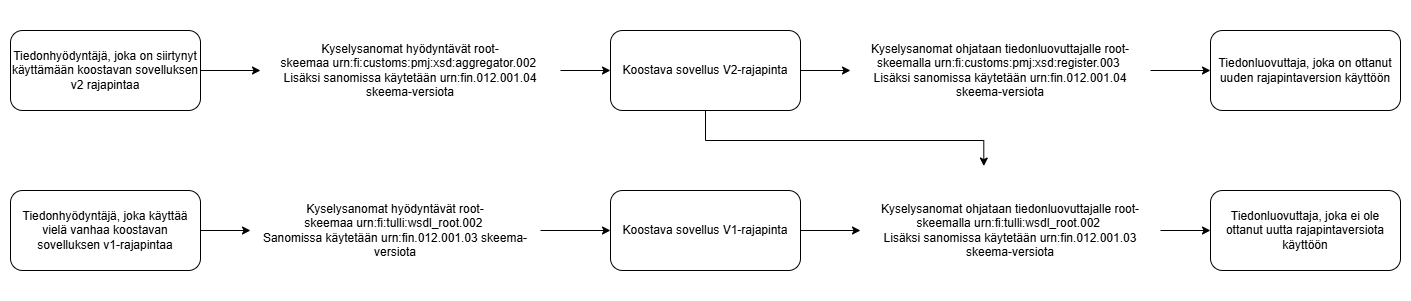

The diagram above was exported from draw.io. Its source (the exported page's mxGraphModel, read from the mxfile embedded in the PNG):
<mxGraphModel dx="2289" dy="1387" grid="1" gridSize="10" guides="1" tooltips="1" connect="1" arrows="1" fold="1" page="0" pageScale="1" pageWidth="827" pageHeight="1169" math="0" shadow="0">
  <root>
    <mxCell id="0" />
    <mxCell id="1" parent="0" />
    <mxCell id="c3RvzaBhzqNINcLcIdmi-10" edge="1" parent="1" source="UyfwCPU7UMo1by9qnasO-1" style="edgeStyle=orthogonalEdgeStyle;rounded=0;orthogonalLoop=1;jettySize=auto;html=1;entryX=0;entryY=0.5;entryDx=0;entryDy=0;" target="c3RvzaBhzqNINcLcIdmi-3">
      <mxGeometry relative="1" as="geometry">
        <Array as="points" />
      </mxGeometry>
    </mxCell>
    <mxCell id="c3RvzaBhzqNINcLcIdmi-1" parent="1" style="rounded=1;whiteSpace=wrap;html=1;" value="Koostava sovellus V2-rajapinta" vertex="1">
      <mxGeometry height="80" width="190" x="150" y="-90" as="geometry" />
    </mxCell>
    <mxCell id="c3RvzaBhzqNINcLcIdmi-11" edge="1" parent="1" source="c3RvzaBhzqNINcLcIdmi-2" style="edgeStyle=orthogonalEdgeStyle;rounded=0;orthogonalLoop=1;jettySize=auto;html=1;" target="UyfwCPU7UMo1by9qnasO-3">
      <mxGeometry relative="1" as="geometry">
        <mxPoint x="380" y="210" as="targetPoint" />
      </mxGeometry>
    </mxCell>
    <mxCell id="c3RvzaBhzqNINcLcIdmi-2" parent="1" style="rounded=1;whiteSpace=wrap;html=1;" value="Koostava sovellus V1-rajapinta" vertex="1">
      <mxGeometry height="80" width="190" x="150" y="70" as="geometry" />
    </mxCell>
    <mxCell id="c3RvzaBhzqNINcLcIdmi-3" parent="1" style="rounded=1;whiteSpace=wrap;html=1;" value="Tiedonluovuttaja, joka on ottanut uuden rajapintaversion käyttöön" vertex="1">
      <mxGeometry height="80" width="190" x="750" y="-90" as="geometry" />
    </mxCell>
    <mxCell id="c3RvzaBhzqNINcLcIdmi-4" parent="1" style="rounded=1;whiteSpace=wrap;html=1;" value="Tiedonluovuttaja, joka ei ole ottanut uutta rajapintaversiota käyttöön" vertex="1">
      <mxGeometry height="80" width="190" x="750" y="70" as="geometry" />
    </mxCell>
    <mxCell id="c3RvzaBhzqNINcLcIdmi-7" edge="1" parent="1" source="c3RvzaBhzqNINcLcIdmi-13" style="edgeStyle=orthogonalEdgeStyle;rounded=0;orthogonalLoop=1;jettySize=auto;html=1;" target="c3RvzaBhzqNINcLcIdmi-1">
      <mxGeometry relative="1" as="geometry" />
    </mxCell>
    <mxCell id="c3RvzaBhzqNINcLcIdmi-5" parent="1" style="rounded=1;whiteSpace=wrap;html=1;" value="Tiedonhyödyntäjä, joka on siirtynyt käyttämään koostavan sovelluksen v2 rajapintaa" vertex="1">
      <mxGeometry height="80" width="190" x="-450" y="-90" as="geometry" />
    </mxCell>
    <mxCell id="c3RvzaBhzqNINcLcIdmi-8" edge="1" parent="1" source="c3RvzaBhzqNINcLcIdmi-14" style="edgeStyle=orthogonalEdgeStyle;rounded=0;orthogonalLoop=1;jettySize=auto;html=1;" target="c3RvzaBhzqNINcLcIdmi-2">
      <mxGeometry relative="1" as="geometry" />
    </mxCell>
    <mxCell id="c3RvzaBhzqNINcLcIdmi-6" parent="1" style="rounded=1;whiteSpace=wrap;html=1;" value="Tiedonhyödyntäjä, joka käyttää vielä vanhaa koostavan sovelluksen v1-rajapintaa" vertex="1">
      <mxGeometry height="80" width="190" x="-450" y="70" as="geometry" />
    </mxCell>
    <mxCell id="c3RvzaBhzqNINcLcIdmi-15" edge="1" parent="1" source="c3RvzaBhzqNINcLcIdmi-5" style="edgeStyle=orthogonalEdgeStyle;rounded=0;orthogonalLoop=1;jettySize=auto;html=1;" target="c3RvzaBhzqNINcLcIdmi-13" value="">
      <mxGeometry relative="1" as="geometry">
        <mxPoint x="-260" y="-50" as="sourcePoint" />
        <mxPoint x="150" y="-50" as="targetPoint" />
      </mxGeometry>
    </mxCell>
    <mxCell id="c3RvzaBhzqNINcLcIdmi-13" parent="1" style="text;html=1;whiteSpace=wrap;strokeColor=none;fillColor=none;align=center;verticalAlign=middle;rounded=0;" value="Kyselysanomat hyödyntävät root-skeemaa&amp;nbsp;urn:fi:customs:pmj:xsd:aggregator.002&amp;nbsp;&lt;br&gt;Lisäksi sanomissa käytetään urn:fin.012.001.04 skeema-versiota" vertex="1">
      <mxGeometry height="120" width="300" x="-200" y="-110" as="geometry" />
    </mxCell>
    <mxCell id="c3RvzaBhzqNINcLcIdmi-16" edge="1" parent="1" source="c3RvzaBhzqNINcLcIdmi-6" style="edgeStyle=orthogonalEdgeStyle;rounded=0;orthogonalLoop=1;jettySize=auto;html=1;" target="c3RvzaBhzqNINcLcIdmi-14" value="">
      <mxGeometry relative="1" as="geometry">
        <mxPoint x="-260" y="100" as="sourcePoint" />
        <mxPoint x="60" y="100" as="targetPoint" />
      </mxGeometry>
    </mxCell>
    <mxCell id="c3RvzaBhzqNINcLcIdmi-14" parent="1" style="text;html=1;whiteSpace=wrap;strokeColor=none;fillColor=none;align=center;verticalAlign=middle;rounded=0;" value="Kyselysanomat hyödyntävät root-skeemaa&amp;nbsp;urn:fi:tulli:wsdl_root.002&amp;nbsp;&lt;br&gt;Sanomissa käytetään urn:fin.012.001.03 skeema-versiota" vertex="1">
      <mxGeometry height="80" width="290" x="-210" y="70" as="geometry" />
    </mxCell>
    <mxCell id="UyfwCPU7UMo1by9qnasO-2" edge="1" parent="1" source="c3RvzaBhzqNINcLcIdmi-1" style="edgeStyle=orthogonalEdgeStyle;rounded=0;orthogonalLoop=1;jettySize=auto;html=1;entryX=0;entryY=0.5;entryDx=0;entryDy=0;" target="UyfwCPU7UMo1by9qnasO-1" value="">
      <mxGeometry relative="1" as="geometry">
        <Array as="points" />
        <mxPoint x="340" y="-50" as="sourcePoint" />
        <mxPoint x="690" y="-50" as="targetPoint" />
      </mxGeometry>
    </mxCell>
    <mxCell id="UyfwCPU7UMo1by9qnasO-1" parent="1" style="text;html=1;whiteSpace=wrap;strokeColor=none;fillColor=none;align=center;verticalAlign=middle;rounded=0;" value="Kyselysanomat ohjataan tiedonluovuttajalle root-skeemalla urn:fi:customs:pmj:xsd:register.003&amp;nbsp;&lt;br&gt;Lisäksi sanomissa käytetään urn:fin.012.001.04 skeema-versiota" vertex="1">
      <mxGeometry height="120" width="300" x="390" y="-110" as="geometry" />
    </mxCell>
    <mxCell id="UyfwCPU7UMo1by9qnasO-4" edge="1" parent="1" source="c3RvzaBhzqNINcLcIdmi-1" style="edgeStyle=orthogonalEdgeStyle;rounded=0;orthogonalLoop=1;jettySize=auto;html=1;entryX=0.411;entryY=-0.037;entryDx=0;entryDy=0;entryPerimeter=0;" target="UyfwCPU7UMo1by9qnasO-3" value="">
      <mxGeometry relative="1" as="geometry">
        <Array as="points">
          <mxPoint x="245" y="20" />
          <mxPoint x="523" y="20" />
        </Array>
        <mxPoint x="245" y="-10" as="sourcePoint" />
        <mxPoint x="768" y="147" as="targetPoint" />
      </mxGeometry>
    </mxCell>
    <mxCell id="UyfwCPU7UMo1by9qnasO-6" edge="1" parent="1" source="UyfwCPU7UMo1by9qnasO-3" style="edgeStyle=orthogonalEdgeStyle;rounded=0;orthogonalLoop=1;jettySize=auto;html=1;" target="c3RvzaBhzqNINcLcIdmi-4">
      <mxGeometry relative="1" as="geometry" />
    </mxCell>
    <mxCell id="UyfwCPU7UMo1by9qnasO-3" parent="1" style="text;html=1;whiteSpace=wrap;strokeColor=none;fillColor=none;align=center;verticalAlign=middle;rounded=0;" value="Kyselysanomat ohjataan tiedonluovuttajalle&amp;nbsp;root-skeemalla urn:fi:tulli:wsdl_root.002&amp;nbsp;&lt;br&gt;Lisäksi sanomissa käytetään urn:fin.012.001.03 skeema-versiota" vertex="1">
      <mxGeometry height="120" width="300" x="400" y="50" as="geometry" />
    </mxCell>
  </root>
</mxGraphModel>